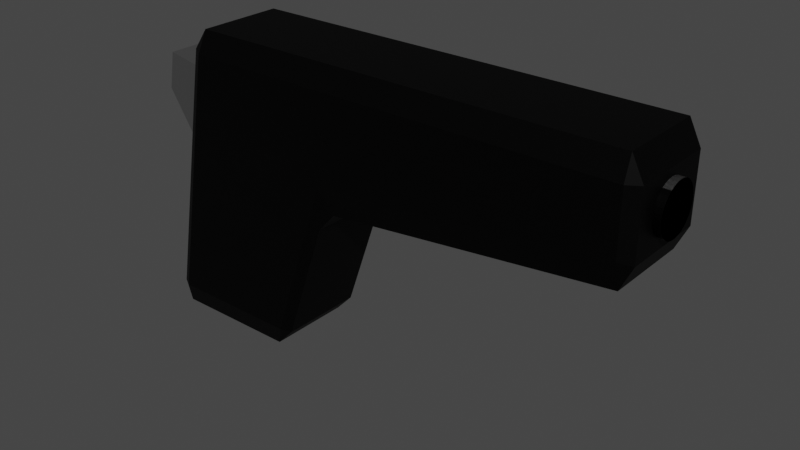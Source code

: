 # Source: Pistol.blend  (saved by Blender 3.5.10; exported with 4.5.12 LTS)
import bpy
from mathutils import Matrix  # noqa: F401  (used for matrix-valued properties, if any)

bpy.ops.wm.read_factory_settings(use_empty=True)
scene = bpy.context.scene
scene.name = 'Scene'

# ---- collections
col_collection = bpy.data.collections.new('Collection'); scene.collection.children.link(col_collection)

# ---- materials (node trees are filled in below, after node groups)
mat_pistolblack = bpy.data.materials.new('PistolBlack')
mat_pistolblack.alpha_threshold = 0.0
mat_pistolblack.use_transparent_shadow = False
mat_pistolblack.roughness = 0.5
mat_pistolblack.line_color = (0.0, 0.0, 0.0, 1.0)
mat_pistolgray = bpy.data.materials.new('PistolGray')
mat_pistolgray.use_transparent_shadow = False

# ---- material node trees
mat_pistolblack.use_nodes = True; mat_pistolblack.node_tree.nodes.clear()
_N = mat_pistolblack.node_tree.nodes; _L = mat_pistolblack.node_tree.links
n0 = _N.new('ShaderNodeOutputMaterial'); n0.name = 'Material Output'; n0.location = (300, 300)
n1 = _N.new('ShaderNodeBsdfPrincipled'); n1.name = 'Principled BSDF'; n1.location = (10, 300)
n1.distribution = 'GGX'
n1.subsurface_method = 'RANDOM_WALK_SKIN'
n1.inputs[0].default_value = (0.0005154, 0.0005154, 0.0005154, 1.0)
n1.inputs[3].default_value = 1.45
n1.inputs[13].default_value = 0.09
n1.inputs[27].default_value = (0.0, 0.0, 0.0, 1.0)
n1.inputs[28].default_value = 1.0
_L.new(n1.outputs[0], n0.inputs[0])
n0.is_active_output = True
mat_pistolgray.use_nodes = True; mat_pistolgray.node_tree.nodes.clear()
_N = mat_pistolgray.node_tree.nodes; _L = mat_pistolgray.node_tree.links
n0 = _N.new('ShaderNodeBsdfPrincipled'); n0.name = 'Principled BSDF'; n0.location = (10, 300)
n0.distribution = 'GGX'
n0.subsurface_method = 'RANDOM_WALK_SKIN'
n0.inputs[0].default_value = (0.05222, 0.05222, 0.05222, 1.0)
n0.inputs[3].default_value = 1.45
n0.inputs[27].default_value = (0.0, 0.0, 0.0, 1.0)
n0.inputs[28].default_value = 1.0
n1 = _N.new('ShaderNodeOutputMaterial'); n1.name = 'Material Output'; n1.location = (300, 300)
_L.new(n0.outputs[0], n1.inputs[0])
n1.is_active_output = True

# ---- world
world_world = bpy.data.worlds.new('World'); scene.world = world_world
world_world.use_nodes = True; world_world.node_tree.nodes.clear()
_N = world_world.node_tree.nodes; _L = world_world.node_tree.links
n0 = _N.new('ShaderNodeOutputWorld'); n0.name = 'World Output'; n0.location = (300, 300)
n1 = _N.new('ShaderNodeBackground'); n1.name = 'Background'; n1.location = (10, 300)
n1.inputs[0].default_value = (0.05088, 0.05088, 0.05088, 1.0)
_L.new(n1.outputs[0], n0.inputs[0])
n0.is_active_output = True
world_world.color = (0.05088, 0.05088, 0.05088)
world_world.use_sun_shadow = False
world_world.sun_shadow_jitter_overblur = 0.0

# ---- meshes
me_cube = bpy.data.meshes.new('Cube')
me_cube.from_pydata([(1.0, 0.85, 1.0), (1.0, 1.0, 0.85), (0.1159, 0.85, -1.0), (0.2443, 1.0, -0.85), (0.3507, 0.85, -0.8763), (1.0, -1.0, 0.85), (1.0, -0.85, 1.0), (0.3505, -0.85, -0.8762), (0.2443, -1.0, -0.85), (0.1159, -0.85, -1.0), (-0.8953, 1.0, 0.85), (-1.105, 0.6958, 0.7144), (-0.85, 0.85, 1.0), (-1.299, 0.6958, 0.185), (-1.519, 1.0, -0.85), (-1.584, 0.85, -1.0), (-1.105, -0.6958, 0.7144), (-0.8953, -1.0, 0.85), (-0.85, -0.85, 1.0), (-1.584, -0.85, -1.0), (-1.519, -1.0, -0.85), (-1.299, -0.6958, 0.185), (0.9154, -0.85, -0.04978), (1.15, -0.85, 0.08187), (1.0, -1.0, 0.2525), (0.9152, 0.85, -0.05245), (1.0, 1.0, 0.2492), (1.15, 0.85, 0.07907), (4.85, 0.85, 1.0), (5.0, 0.85, 0.85), (4.85, 1.0, 0.85), (4.85, -0.85, 1.0), (4.85, -1.0, 0.85), (5.0, -0.85, 0.85), (4.85, -1.0, 0.4519), (4.85, -0.85, 0.2745), (5.0, -0.85, 0.4323), (4.85, 1.0, 0.4485), (5.0, 0.85, 0.4295), (4.85, 0.85, 0.2717), (-1.682, -0.85, -0.8592), (-1.682, 0.85, -0.8592), (-1.052, -0.85, 0.8592), (-1.052, 0.85, 0.8592), (-1.636, 0.6958, 0.7632), (-1.727, 0.6958, 0.515), (-1.636, -0.6958, 0.7632), (-1.727, -0.6958, 0.515), (5.094, 0.4804, 0.6405), (4.906, 0.4804, 0.6405), (4.906, 0.4804, 0.6405), (5.094, 0.4804, 0.6405), (4.906, 0.4712, 0.6095), (5.094, 0.4712, 0.6095), (4.906, 0.4438, 0.5797), (5.094, 0.4438, 0.5797), (4.906, 0.3994, 0.5522), (5.094, 0.3994, 0.5522), (4.906, 0.3397, 0.5282), (5.094, 0.3397, 0.5282), (4.906, 0.2669, 0.5084), (5.094, 0.2669, 0.5084), (4.906, 0.1838, 0.4937), (5.094, 0.1838, 0.4937), (4.906, 0.09372, 0.4847), (5.094, 0.09372, 0.4847), (4.906, 4.916e-09, 0.4816), (5.094, 4.916e-09, 0.4816), (4.906, -0.09372, 0.4847), (5.094, -0.09372, 0.4847), (4.906, -0.1838, 0.4937), (5.094, -0.1838, 0.4937), (4.906, -0.2669, 0.5084), (5.094, -0.2669, 0.5084), (4.906, -0.3397, 0.5282), (5.094, -0.3397, 0.5282), (4.906, -0.3994, 0.5522), (5.094, -0.3994, 0.5522), (4.906, -0.4438, 0.5797), (5.094, -0.4438, 0.5797), (4.906, -0.4712, 0.6095), (5.094, -0.4712, 0.6095), (4.906, -0.4804, 0.6405), (5.094, -0.4804, 0.6405), (4.906, -0.4712, 0.6714), (5.094, -0.4712, 0.6714), (4.906, -0.4438, 0.7012), (5.094, -0.4438, 0.7012), (4.906, -0.3994, 0.7287), (5.094, -0.3994, 0.7287), (4.906, -0.3397, 0.7527), (5.094, -0.3397, 0.7527), (4.906, -0.2669, 0.7725), (5.094, -0.2669, 0.7725), (4.906, -0.1838, 0.7872), (5.094, -0.1838, 0.7872), (4.906, -0.09372, 0.7962), (5.094, -0.09372, 0.7962), (4.906, 4.916e-09, 0.7993), (5.094, 4.916e-09, 0.7993), (4.906, 0.09372, 0.7962), (5.094, 0.09372, 0.7962), (4.906, 0.1838, 0.7872), (5.094, 0.1838, 0.7872), (4.906, 0.2669, 0.7725), (5.094, 0.2669, 0.7725), (4.906, 0.3397, 0.7527), (5.094, 0.3397, 0.7527), (4.906, 0.3994, 0.7287), (5.094, 0.3994, 0.7287), (4.906, 0.4438, 0.7012), (5.094, 0.4438, 0.7012), (4.906, 0.4712, 0.6714), (5.094, 0.4712, 0.6714), (4.906, 0.4712, 0.6095), (5.094, 0.4712, 0.6095), (4.906, 0.4438, 0.5797), (5.094, 0.4438, 0.5797), (4.906, 0.3994, 0.5522), (5.094, 0.3994, 0.5522), (4.906, 0.3397, 0.5282), (5.094, 0.3397, 0.5282), (4.906, 0.2669, 0.5084), (5.094, 0.2669, 0.5084), (4.906, 0.1838, 0.4937), (5.094, 0.1838, 0.4937), (4.906, 0.09372, 0.4847), (5.094, 0.09372, 0.4847), (4.906, 4.916e-09, 0.4816), (5.094, 4.916e-09, 0.4816), (4.906, -0.09372, 0.4847), (5.094, -0.09372, 0.4847), (4.906, -0.1838, 0.4937), (5.094, -0.1838, 0.4937), (4.906, -0.2669, 0.5084), (5.094, -0.2669, 0.5084), (4.906, -0.3397, 0.5282), (5.094, -0.3397, 0.5282), (4.906, -0.3994, 0.5522), (5.094, -0.3994, 0.5522), (4.906, -0.4438, 0.5797), (5.094, -0.4438, 0.5797), (4.906, -0.4712, 0.6095), (5.094, -0.4712, 0.6095), (4.906, -0.4804, 0.6405), (5.094, -0.4804, 0.6405), (4.906, -0.4712, 0.6714), (5.094, -0.4712, 0.6714), (4.906, -0.4438, 0.7012), (5.094, -0.4438, 0.7012), (4.906, -0.3994, 0.7287), (5.094, -0.3994, 0.7287), (4.906, -0.3397, 0.7527), (5.094, -0.3397, 0.7527), (4.906, -0.2669, 0.7725), (5.094, -0.2669, 0.7725), (4.906, -0.1838, 0.7872), (5.094, -0.1838, 0.7872), (4.906, -0.09372, 0.7962), (5.094, -0.09372, 0.7962), (4.906, 4.916e-09, 0.7993), (5.094, 4.916e-09, 0.7993), (4.906, 0.09372, 0.7962), (5.094, 0.09372, 0.7962), (4.906, 0.1838, 0.7872), (5.094, 0.1838, 0.7872), (4.906, 0.2669, 0.7725), (5.094, 0.2669, 0.7725), (4.906, 0.3397, 0.7527), (5.094, 0.3397, 0.7527), (4.906, 0.3994, 0.7287), (5.094, 0.3994, 0.7287), (4.906, 0.4438, 0.7012), (5.094, 0.4438, 0.7012), (4.906, 0.4712, 0.6714), (5.094, 0.4712, 0.6714), (5.094, 0.4804, 0.6405), (4.906, 0.4804, 0.6405), (4.906, 0.4712, 0.6095), (5.094, 0.4712, 0.6095), (4.906, 0.4438, 0.5797), (5.094, 0.4438, 0.5797), (4.906, 0.3994, 0.5522), (5.094, 0.3994, 0.5522), (4.906, 0.3397, 0.5282), (5.094, 0.3397, 0.5282), (4.906, 0.2669, 0.5084), (5.094, 0.2669, 0.5084), (4.906, 0.1838, 0.4937), (5.094, 0.1838, 0.4937), (4.906, 0.09372, 0.4847), (5.094, 0.09372, 0.4847), (4.906, 4.916e-09, 0.4816), (5.094, 4.916e-09, 0.4816), (4.906, -0.09372, 0.4847), (5.094, -0.09372, 0.4847), (4.906, -0.1838, 0.4937), (5.094, -0.1838, 0.4937), (4.906, -0.2669, 0.5084), (5.094, -0.2669, 0.5084), (4.906, -0.3397, 0.5282), (5.094, -0.3397, 0.5282), (4.906, -0.3994, 0.5522), (5.094, -0.3994, 0.5522), (4.906, -0.4438, 0.5797), (5.094, -0.4438, 0.5797), (4.906, -0.4712, 0.6095), (5.094, -0.4712, 0.6095), (4.906, -0.4804, 0.6405), (5.094, -0.4804, 0.6405), (4.906, -0.4712, 0.6714), (5.094, -0.4712, 0.6714), (4.906, -0.4438, 0.7012), (5.094, -0.4438, 0.7012), (4.906, -0.3994, 0.7287), (5.094, -0.3994, 0.7287), (4.906, -0.3397, 0.7527), (5.094, -0.3397, 0.7527), (4.906, -0.2669, 0.7725), (5.094, -0.2669, 0.7725), (4.906, -0.1838, 0.7872), (5.094, -0.1838, 0.7872), (4.906, -0.09372, 0.7962), (5.094, -0.09372, 0.7962), (4.906, 4.916e-09, 0.7993), (5.094, 4.916e-09, 0.7993), (4.906, 0.09372, 0.7962), (5.094, 0.09372, 0.7962), (4.906, 0.1838, 0.7872), (5.094, 0.1838, 0.7872), (4.906, 0.2669, 0.7725), (5.094, 0.2669, 0.7725), (4.906, 0.3397, 0.7527), (5.094, 0.3397, 0.7527), (4.906, 0.3994, 0.7287), (5.094, 0.3994, 0.7287), (4.906, 0.4438, 0.7012), (5.094, 0.4438, 0.7012), (4.906, 0.4712, 0.6714), (5.094, 0.4712, 0.6714), (5.094, 0.4804, 0.6405), (4.906, 0.4804, 0.6405), (4.906, 0.4712, 0.6095), (5.094, 0.4712, 0.6095), (4.906, 0.4438, 0.5797), (5.094, 0.4438, 0.5797), (4.906, 0.3994, 0.5522), (5.094, 0.3994, 0.5522), (4.906, 0.3397, 0.5282), (5.094, 0.3397, 0.5282), (4.906, 0.2669, 0.5084), (5.094, 0.2669, 0.5084), (4.906, 0.1838, 0.4937), (5.094, 0.1838, 0.4937), (4.906, 0.09372, 0.4847), (5.094, 0.09372, 0.4847), (4.906, 4.916e-09, 0.4816), (5.094, 4.916e-09, 0.4816), (4.906, -0.09372, 0.4847), (5.094, -0.09372, 0.4847), (4.906, -0.1838, 0.4937), (5.094, -0.1838, 0.4937), (4.906, -0.2669, 0.5084), (5.094, -0.2669, 0.5084), (4.906, -0.3397, 0.5282), (5.094, -0.3397, 0.5282), (4.906, -0.3994, 0.5522), (5.094, -0.3994, 0.5522), (4.906, -0.4438, 0.5797), (5.094, -0.4438, 0.5797), (4.906, -0.4712, 0.6095), (5.094, -0.4712, 0.6095), (4.906, -0.4804, 0.6405), (5.094, -0.4804, 0.6405), (4.906, -0.4712, 0.6714), (5.094, -0.4712, 0.6714), (4.906, -0.4438, 0.7012), (5.094, -0.4438, 0.7012), (4.906, -0.3994, 0.7287), (5.094, -0.3994, 0.7287), (4.906, -0.3397, 0.7527), (5.094, -0.3397, 0.7527), (4.906, -0.2669, 0.7725), (5.094, -0.2669, 0.7725), (4.906, -0.1838, 0.7872), (5.094, -0.1838, 0.7872), (4.906, -0.09372, 0.7962), (5.094, -0.09372, 0.7962), (4.906, 4.916e-09, 0.7993), (5.094, 4.916e-09, 0.7993), (4.906, 0.09372, 0.7962), (5.094, 0.09372, 0.7962), (4.906, 0.1838, 0.7872), (5.094, 0.1838, 0.7872), (4.906, 0.2669, 0.7725), (5.094, 0.2669, 0.7725), (4.906, 0.3397, 0.7527), (5.094, 0.3397, 0.7527), (4.906, 0.3994, 0.7287), (5.094, 0.3994, 0.7287), (4.906, 0.4438, 0.7012), (5.094, 0.4438, 0.7012), (4.906, 0.4712, 0.6714), (5.094, 0.4712, 0.6714)], [], [(14, 10, 1, 26, 3), (5, 24, 34, 32), (23, 27, 39, 35), (4, 25, 22, 7), (8, 24, 5, 17, 20), (26, 1, 30, 37), (11, 13, 45, 44), (15, 2, 9, 19), (0, 12, 18, 6), (36, 38, 29, 33), (2, 3, 4), (7, 8, 9), (10, 43, 12), (41, 14, 15), (42, 17, 18), (19, 20, 40), (22, 23, 24), (25, 26, 27), (28, 29, 30), (31, 32, 33), (34, 35, 36), (37, 38, 39), (15, 19, 40, 41), (2, 15, 14, 3), (25, 4, 3, 26), (20, 17, 42, 40), (24, 8, 7, 22), (10, 14, 41, 43), (6, 18, 17, 5), (19, 9, 8, 20), (18, 12, 43, 42), (12, 0, 1, 10), (9, 2, 4, 7), (22, 25, 27, 23), (28, 31, 33, 29), (32, 34, 36, 33), (29, 38, 37, 30), (35, 39, 38, 36), (23, 35, 34, 24), (31, 6, 5, 32), (0, 28, 30, 1), (39, 27, 26, 37), (0, 6, 31, 28), (21, 13, 41, 40), (16, 21, 40, 42), (13, 11, 43, 41), (11, 16, 42, 43), (47, 46, 44, 45), (13, 21, 47, 45), (16, 11, 44, 46), (21, 16, 46, 47), (182, 184, 185, 183), (115, 117, 119, 121, 123, 125, 127, 129, 131, 133, 135, 137, 139, 141, 143, 145, 147, 149, 151, 153, 155, 157, 159, 161, 163, 165, 167, 169, 171, 173, 175, 48), (50, 52, 53, 51), (177, 238, 236, 234, 232, 230, 228, 226, 224, 222, 220, 218, 216, 214, 212, 210, 208, 206, 204, 202, 200, 198, 196, 194, 192, 190, 188, 186, 184, 182, 180, 178), (170, 172, 173, 171), (52, 54, 55, 53), (186, 188, 189, 187), (168, 170, 171, 169), (54, 56, 57, 55), (188, 190, 191, 189), (166, 168, 169, 167), (56, 58, 59, 57), (190, 192, 193, 191), (164, 166, 167, 165), (58, 60, 61, 59), (192, 194, 195, 193), (162, 164, 165, 163), (60, 62, 63, 61), (194, 196, 197, 195), (160, 162, 163, 161), (62, 64, 65, 63), (196, 198, 199, 197), (158, 160, 161, 159), (64, 66, 67, 65), (198, 200, 201, 199), (156, 158, 159, 157), (66, 68, 69, 67), (200, 202, 203, 201), (154, 156, 157, 155), (68, 70, 71, 69), (202, 204, 205, 203), (152, 154, 155, 153), (70, 72, 73, 71), (204, 206, 207, 205), (150, 152, 153, 151), (72, 74, 75, 73), (206, 208, 209, 207), (148, 150, 151, 149), (74, 76, 77, 75), (208, 210, 211, 209), (146, 148, 149, 147), (76, 78, 79, 77), (210, 212, 213, 211), (144, 146, 147, 145), (78, 80, 81, 79), (212, 214, 215, 213), (142, 144, 145, 143), (80, 82, 83, 81), (214, 216, 217, 215), (140, 142, 143, 141), (82, 84, 85, 83), (216, 218, 219, 217), (138, 140, 141, 139), (84, 86, 87, 85), (218, 220, 221, 219), (136, 138, 139, 137), (86, 88, 89, 87), (220, 222, 223, 221), (134, 136, 137, 135), (88, 90, 91, 89), (222, 224, 225, 223), (132, 134, 135, 133), (90, 92, 93, 91), (224, 226, 227, 225), (130, 132, 133, 131), (92, 94, 95, 93), (226, 228, 229, 227), (128, 130, 131, 129), (94, 96, 97, 95), (228, 230, 231, 229), (126, 128, 129, 127), (96, 98, 99, 97), (230, 232, 233, 231), (124, 126, 127, 125), (98, 100, 101, 99), (232, 234, 235, 233), (122, 124, 125, 123), (100, 102, 103, 101), (234, 236, 237, 235), (120, 122, 123, 121), (102, 104, 105, 103), (179, 181, 183, 185, 187, 189, 191, 193, 195, 197, 199, 201, 203, 205, 207, 209, 211, 213, 215, 217, 219, 221, 223, 225, 227, 229, 231, 233, 235, 237, 239, 176), (118, 120, 121, 119), (104, 106, 107, 105), (49, 174, 172, 170, 168, 166, 164, 162, 160, 158, 156, 154, 152, 150, 148, 146, 144, 142, 140, 138, 136, 134, 132, 130, 128, 126, 124, 122, 120, 118, 116, 114), (116, 118, 119, 117), (106, 108, 109, 107), (174, 49, 48, 175), (114, 116, 117, 115), (108, 110, 111, 109), (53, 55, 57, 59, 61, 63, 65, 67, 69, 71, 73, 75, 77, 79, 81, 83, 85, 87, 89, 91, 93, 95, 97, 99, 101, 103, 105, 107, 109, 111, 113, 51), (49, 114, 115, 48), (110, 112, 113, 111), (184, 186, 187, 185), (172, 174, 175, 173), (112, 50, 51, 113), (50, 112, 110, 108, 106, 104, 102, 100, 98, 96, 94, 92, 90, 88, 86, 84, 82, 80, 78, 76, 74, 72, 70, 68, 66, 64, 62, 60, 58, 56, 54, 52), (180, 182, 183, 181), (238, 177, 176, 239), (178, 180, 181, 179), (177, 178, 179, 176), (236, 238, 239, 237), (246, 247, 249, 248), (241, 242, 244, 246, 248, 250, 252, 254, 256, 258, 260, 262, 264, 266, 268, 270, 272, 274, 276, 278, 280, 282, 284, 286, 288, 290, 292, 294, 296, 298, 300, 302), (250, 251, 253, 252), (252, 253, 255, 254), (254, 255, 257, 256), (256, 257, 259, 258), (258, 259, 261, 260), (260, 261, 263, 262), (262, 263, 265, 264), (264, 265, 267, 266), (266, 267, 269, 268), (268, 269, 271, 270), (270, 271, 273, 272), (272, 273, 275, 274), (274, 275, 277, 276), (276, 277, 279, 278), (278, 279, 281, 280), (280, 281, 283, 282), (282, 283, 285, 284), (284, 285, 287, 286), (286, 287, 289, 288), (288, 289, 291, 290), (290, 291, 293, 292), (292, 293, 295, 294), (294, 295, 297, 296), (296, 297, 299, 298), (298, 299, 301, 300), (243, 240, 303, 301, 299, 297, 295, 293, 291, 289, 287, 285, 283, 281, 279, 277, 275, 273, 271, 269, 267, 265, 263, 261, 259, 257, 255, 253, 251, 249, 247, 245), (248, 249, 251, 250), (244, 245, 247, 246), (302, 303, 240, 241), (242, 243, 245, 244), (241, 240, 243, 242), (300, 301, 303, 302)])
me_cube.polygons.foreach_set('material_index', [0, 0, 0, 0, 0, 0, 1, 0, 0, 0, 0, 0, 0, 0, 0, 0, 0, 0, 0, 0, 0, 0, 0, 0, 0, 0, 0, 0, 0, 0, 0, 0, 0, 0, 0, 0, 0, 0, 0, 0, 0, 0, 0, 0, 0, 0, 0, 1, 1, 1, 1, 0, 0, 0, 0, 0, 0, 0, 0, 0, 0, 0, 0, 0, 0, 0, 0, 0, 0, 0, 0, 0, 0, 0, 0, 0, 0, 0, 0, 0, 0, 0, 0, 0, 0, 0, 0, 0, 0, 0, 0, 0, 0, 0, 0, 0, 0, 0, 0, 0, 0, 0, 0, 0, 0, 0, 0, 0, 0, 0, 0, 0, 0, 0, 0, 0, 0, 0, 0, 0, 0, 0, 0, 0, 0, 0, 0, 0, 0, 0, 0, 0, 0, 0, 0, 0, 0, 0, 0, 0, 0, 0, 0, 0, 0, 0, 0, 0, 0, 0, 0, 0, 0, 1, 1, 1, 1, 1, 1, 1, 1, 1, 1, 1, 1, 1, 1, 1, 1, 1, 1, 1, 1, 1, 1, 1, 1, 1, 1, 1, 1, 1, 1, 1, 1, 1, 1])
_uv = me_cube.uv_layers.new(name='UVMap')
_uv.uv.foreach_set('vector', [0.3938, 0.2697, 0.6062, 0.2694, 0.6062, 0.5, 0.5311, 0.5, 0.3938, 0.4871, 0.6062, 0.75, 0.5316, 0.75, 0.5374, 0.75, 0.6012, 0.75, 0.5093, 0.7313, 0.5089, 0.5187, 0.5089, 0.5187, 0.5093, 0.7312, 0.3905, 0.5187, 0.4934, 0.5188, 0.4938, 0.7313, 0.3905, 0.7312, 0.3937, 0.7629, 0.5316, 0.75, 0.6062, 0.75, 0.6063, 0.9806, 0.3937, 0.9803, 0.5311, 0.5, 0.6062, 0.5, 0.6012, 0.5, 0.5369, 0.5, 0.5893, 0.212, 0.5231, 0.212, 0.5583, 0.212, 0.5893, 0.212, 0.1437, 0.5188, 0.3563, 0.5188, 0.3563, 0.7313, 0.1438, 0.7313, 0.625, 0.5188, 0.8563, 0.5188, 0.8563, 0.7313, 0.625, 0.7313, 0.5334, 0.7313, 0.5331, 0.5187, 0.6008, 0.5188, 0.6008, 0.7312, 0.3563, 0.5188, 0.3723, 0.5, 0.375, 0.5188, 0.375, 0.7313, 0.3723, 0.75, 0.3563, 0.7313, 0.6127, 0.25, 0.6074, 0.2313, 0.625, 0.2313, 0.1315, 0.5188, 0.1519, 0.5, 0.1437, 0.5188, 0.6074, 0.01875, 0.6127, 0.0, 0.625, 0.01875, 0.1438, 0.7313, 0.1519, 0.75, 0.1315, 0.7313, 0.4938, 0.7313, 0.5093, 0.7313, 0.5316, 0.75, 0.4934, 0.5188, 0.5311, 0.5, 0.5089, 0.5187, 0.625, 0.5187, 0.6008, 0.5188, 0.6012, 0.5, 0.625, 0.7312, 0.6012, 0.75, 0.6008, 0.7312, 0.5374, 0.75, 0.5093, 0.7312, 0.5334, 0.7313, 0.5369, 0.5, 0.5331, 0.5187, 0.5089, 0.5187, 0.1437, 0.5188, 0.1438, 0.7313, 0.125, 0.7313, 0.125, 0.5188, 0.3563, 0.5188, 0.1437, 0.5188, 0.1519, 0.5, 0.3723, 0.5, 0.4934, 0.5188, 0.3905, 0.5187, 0.3938, 0.4871, 0.5311, 0.5, 0.4002, 0.0, 0.6127, 0.0, 0.6074, 0.01875, 0.3926, 0.01875, 0.5316, 0.75, 0.3937, 0.7629, 0.3905, 0.7312, 0.4938, 0.7313, 0.6062, 0.2694, 0.3938, 0.2697, 0.3926, 0.2313, 0.6074, 0.2313, 0.625, 0.75, 0.625, 0.9812, 0.6063, 0.9806, 0.6062, 0.75, 0.1438, 0.7313, 0.3563, 0.7313, 0.3723, 0.75, 0.1519, 0.75, 0.625, 0.01875, 0.625, 0.2313, 0.6074, 0.2313, 0.6074, 0.01875, 0.625, 0.2688, 0.625, 0.5, 0.6062, 0.5, 0.6062, 0.2694, 0.3563, 0.7313, 0.3563, 0.5188, 0.3905, 0.5187, 0.3905, 0.7312, 0.4938, 0.7313, 0.4934, 0.5188, 0.5089, 0.5187, 0.5093, 0.7313, 0.625, 0.5187, 0.625, 0.7312, 0.6008, 0.7312, 0.6008, 0.5188, 0.6012, 0.75, 0.5374, 0.75, 0.5334, 0.7313, 0.6008, 0.7312, 0.6008, 0.5188, 0.5331, 0.5187, 0.5369, 0.5, 0.6012, 0.5, 0.5093, 0.7312, 0.5089, 0.5187, 0.5331, 0.5187, 0.5334, 0.7313, 0.5093, 0.7313, 0.5093, 0.7312, 0.5374, 0.75, 0.5316, 0.75, 0.625, 0.7312, 0.625, 0.7313, 0.6062, 0.75, 0.6012, 0.75, 0.625, 0.5188, 0.625, 0.5187, 0.6012, 0.5, 0.6062, 0.5, 0.5089, 0.5187, 0.5089, 0.5187, 0.5311, 0.5, 0.5369, 0.5, 0.625, 0.5188, 0.625, 0.7313, 0.625, 0.7312, 0.625, 0.5187, 0.5231, 0.03803, 0.5231, 0.212, 0.3926, 0.2313, 0.3926, 0.01875, 0.5893, 0.03803, 0.5231, 0.03803, 0.3926, 0.01875, 0.6074, 0.01875, 0.5231, 0.212, 0.5893, 0.212, 0.6074, 0.2313, 0.3926, 0.2313, 0.5893, 0.212, 0.5893, 0.03803, 0.6074, 0.01875, 0.6074, 0.2313, 0.5583, 0.03803, 0.5893, 0.03803, 0.5893, 0.212, 0.5583, 0.212, 0.5231, 0.212, 0.5231, 0.03803, 0.5583, 0.03803, 0.5583, 0.212, 0.5893, 0.03803, 0.5893, 0.212, 0.5893, 0.212, 0.5893, 0.03803, 0.5231, 0.03803, 0.5893, 0.03803, 0.5893, 0.03803, 0.5583, 0.03803, 0.9062, 0.5, 0.875, 0.5, 0.875, 1.0, 0.9062, 1.0, 0.2968, 0.4854, 0.3418, 0.4717, 0.3833, 0.4496, 0.4197, 0.4197, 0.4496, 0.3833, 0.4717, 0.3418, 0.4854, 0.2968, 0.49, 0.25, 0.4854, 0.2032, 0.4717, 0.1582, 0.4496, 0.1167, 0.4197, 0.08029, 0.3833, 0.05045, 0.3418, 0.02827, 0.2968, 0.01461, 0.25, 0.01, 0.2032, 0.01461, 0.1582, 0.02827, 0.1167, 0.05045, 0.08029, 0.08029, 0.05045, 0.1167, 0.02827, 0.1582, 0.01461, 0.2032, 0.01, 0.25, 0.01461, 0.2968, 0.02827, 0.3418, 0.05045, 0.3833, 0.08029, 0.4197, 0.1167, 0.4496, 0.1582, 0.4717, 0.2032, 0.4854, 0.25, 0.49, 1.0, 0.5, 0.9688, 0.5, 0.9688, 1.0, 1.0, 1.0, 0.75, 0.49, 0.7032, 0.4854, 0.6582, 0.4717, 0.6167, 0.4496, 0.5803, 0.4197, 0.5504, 0.3833, 0.5283, 0.3418, 0.5146, 0.2968, 0.51, 0.25, 0.5146, 0.2032, 0.5283, 0.1582, 0.5504, 0.1167, 0.5803, 0.08029, 0.6167, 0.05045, 0.6582, 0.02827, 0.7032, 0.01461, 0.75, 0.01, 0.7968, 0.01461, 0.8418, 0.02827, 0.8833, 0.05045, 0.9197, 0.08029, 0.9496, 0.1167, 0.9717, 0.1582, 0.9854, 0.2032, 0.99, 0.25, 0.9854, 0.2968, 0.9717, 0.3418, 0.9496, 0.3833, 0.9197, 0.4197, 0.8833, 0.4496, 0.8418, 0.4717, 0.7968, 0.4854, 0.09375, 0.5, 0.0625, 0.5, 0.0625, 1.0, 0.09375, 1.0, 0.9688, 0.5, 0.9375, 0.5, 0.9375, 1.0, 0.9688, 1.0, 0.8438, 0.5, 0.8125, 0.5, 0.8125, 1.0, 0.8438, 1.0, 0.125, 0.5, 0.09375, 0.5, 0.09375, 1.0, 0.125, 1.0, 0.9375, 0.5, 0.9062, 0.5, 0.9062, 1.0, 0.9375, 1.0, 0.8125, 0.5, 0.7812, 0.5, 0.7812, 1.0, 0.8125, 1.0, 0.1562, 0.5, 0.125, 0.5, 0.125, 1.0, 0.1562, 1.0, 0.9062, 0.5, 0.875, 0.5, 0.875, 1.0, 0.9062, 1.0, 0.7812, 0.5, 0.75, 0.5, 0.75, 1.0, 0.7812, 1.0, 0.1875, 0.5, 0.1562, 0.5, 0.1562, 1.0, 0.1875, 1.0, 0.875, 0.5, 0.8438, 0.5, 0.8438, 1.0, 0.875, 1.0, 0.75, 0.5, 0.7188, 0.5, 0.7188, 1.0, 0.75, 1.0, 0.2188, 0.5, 0.1875, 0.5, 0.1875, 1.0, 0.2188, 1.0, 0.8438, 0.5, 0.8125, 0.5, 0.8125, 1.0, 0.8438, 1.0, 0.7188, 0.5, 0.6875, 0.5, 0.6875, 1.0, 0.7188, 1.0, 0.25, 0.5, 0.2188, 0.5, 0.2188, 1.0, 0.25, 1.0, 0.8125, 0.5, 0.7812, 0.5, 0.7812, 1.0, 0.8125, 1.0, 0.6875, 0.5, 0.6562, 0.5, 0.6562, 1.0, 0.6875, 1.0, 0.2812, 0.5, 0.25, 0.5, 0.25, 1.0, 0.2812, 1.0, 0.7812, 0.5, 0.75, 0.5, 0.75, 1.0, 0.7812, 1.0, 0.6562, 0.5, 0.625, 0.5, 0.625, 1.0, 0.6562, 1.0, 0.3125, 0.5, 0.2812, 0.5, 0.2812, 1.0, 0.3125, 1.0, 0.75, 0.5, 0.7188, 0.5, 0.7188, 1.0, 0.75, 1.0, 0.625, 0.5, 0.5938, 0.5, 0.5938, 1.0, 0.625, 1.0, 0.3438, 0.5, 0.3125, 0.5, 0.3125, 1.0, 0.3438, 1.0, 0.7188, 0.5, 0.6875, 0.5, 0.6875, 1.0, 0.7188, 1.0, 0.5938, 0.5, 0.5625, 0.5, 0.5625, 1.0, 0.5938, 1.0, 0.375, 0.5, 0.3438, 0.5, 0.3438, 1.0, 0.375, 1.0, 0.6875, 0.5, 0.6562, 0.5, 0.6562, 1.0, 0.6875, 1.0, 0.5625, 0.5, 0.5312, 0.5, 0.5312, 1.0, 0.5625, 1.0, 0.4062, 0.5, 0.375, 0.5, 0.375, 1.0, 0.4062, 1.0, 0.6562, 0.5, 0.625, 0.5, 0.625, 1.0, 0.6562, 1.0, 0.5312, 0.5, 0.5, 0.5, 0.5, 1.0, 0.5312, 1.0, 0.4375, 0.5, 0.4062, 0.5, 0.4062, 1.0, 0.4375, 1.0, 0.625, 0.5, 0.5938, 0.5, 0.5938, 1.0, 0.625, 1.0, 0.5, 0.5, 0.4688, 0.5, 0.4688, 1.0, 0.5, 1.0, 0.4688, 0.5, 0.4375, 0.5, 0.4375, 1.0, 0.4688, 1.0, 0.5938, 0.5, 0.5625, 0.5, 0.5625, 1.0, 0.5938, 1.0, 0.4688, 0.5, 0.4375, 0.5, 0.4375, 1.0, 0.4688, 1.0, 0.5, 0.5, 0.4688, 0.5, 0.4688, 1.0, 0.5, 1.0, 0.5625, 0.5, 0.5312, 0.5, 0.5312, 1.0, 0.5625, 1.0, 0.4375, 0.5, 0.4062, 0.5, 0.4062, 1.0, 0.4375, 1.0, 0.5312, 0.5, 0.5, 0.5, 0.5, 1.0, 0.5312, 1.0, 0.5312, 0.5, 0.5, 0.5, 0.5, 1.0, 0.5312, 1.0, 0.4062, 0.5, 0.375, 0.5, 0.375, 1.0, 0.4062, 1.0, 0.5625, 0.5, 0.5312, 0.5, 0.5312, 1.0, 0.5625, 1.0, 0.5, 0.5, 0.4688, 0.5, 0.4688, 1.0, 0.5, 1.0, 0.375, 0.5, 0.3438, 0.5, 0.3438, 1.0, 0.375, 1.0, 0.5938, 0.5, 0.5625, 0.5, 0.5625, 1.0, 0.5938, 1.0, 0.4688, 0.5, 0.4375, 0.5, 0.4375, 1.0, 0.4688, 1.0, 0.3438, 0.5, 0.3125, 0.5, 0.3125, 1.0, 0.3438, 1.0, 0.625, 0.5, 0.5938, 0.5, 0.5938, 1.0, 0.625, 1.0, 0.4375, 0.5, 0.4062, 0.5, 0.4062, 1.0, 0.4375, 1.0, 0.3125, 0.5, 0.2812, 0.5, 0.2812, 1.0, 0.3125, 1.0, 0.6562, 0.5, 0.625, 0.5, 0.625, 1.0, 0.6562, 1.0, 0.4062, 0.5, 0.375, 0.5, 0.375, 1.0, 0.4062, 1.0, 0.2812, 0.5, 0.25, 0.5, 0.25, 1.0, 0.2812, 1.0, 0.6875, 0.5, 0.6562, 0.5, 0.6562, 1.0, 0.6875, 1.0, 0.375, 0.5, 0.3438, 0.5, 0.3438, 1.0, 0.375, 1.0, 0.25, 0.5, 0.2188, 0.5, 0.2188, 1.0, 0.25, 1.0, 0.7188, 0.5, 0.6875, 0.5, 0.6875, 1.0, 0.7188, 1.0, 0.3438, 0.5, 0.3125, 0.5, 0.3125, 1.0, 0.3438, 1.0, 0.2188, 0.5, 0.1875, 0.5, 0.1875, 1.0, 0.2188, 1.0, 0.75, 0.5, 0.7188, 0.5, 0.7188, 1.0, 0.75, 1.0, 0.3125, 0.5, 0.2812, 0.5, 0.2812, 1.0, 0.3125, 1.0, 0.1875, 0.5, 0.1562, 0.5, 0.1562, 1.0, 0.1875, 1.0, 0.7812, 0.5, 0.75, 0.5, 0.75, 1.0, 0.7812, 1.0, 0.2812, 0.5, 0.25, 0.5, 0.25, 1.0, 0.2812, 1.0, 0.1562, 0.5, 0.125, 0.5, 0.125, 1.0, 0.1562, 1.0, 0.8125, 0.5, 0.7812, 0.5, 0.7812, 1.0, 0.8125, 1.0, 0.25, 0.5, 0.2188, 0.5, 0.2188, 1.0, 0.25, 1.0, 0.125, 0.5, 0.09375, 0.5, 0.09375, 1.0, 0.125, 1.0, 0.8438, 0.5, 0.8125, 0.5, 0.8125, 1.0, 0.8438, 1.0, 0.2188, 0.5, 0.1875, 0.5, 0.1875, 1.0, 0.2188, 1.0, 0.09375, 0.5, 0.0625, 0.5, 0.0625, 1.0, 0.09375, 1.0, 0.875, 0.5, 0.8438, 0.5, 0.8438, 1.0, 0.875, 1.0, 0.1875, 0.5, 0.1562, 0.5, 0.1562, 1.0, 0.1875, 1.0, 0.2968, 0.4854, 0.3418, 0.4717, 0.3833, 0.4496, 0.4197, 0.4197, 0.4496, 0.3833, 0.4717, 0.3418, 0.4854, 0.2968, 0.49, 0.25, 0.4854, 0.2032, 0.4717, 0.1582, 0.4496, 0.1167, 0.4197, 0.08029, 0.3833, 0.05045, 0.3418, 0.02827, 0.2968, 0.01461, 0.25, 0.01, 0.2032, 0.01461, 0.1582, 0.02827, 0.1167, 0.05045, 0.08029, 0.08029, 0.05045, 0.1167, 0.02827, 0.1582, 0.01461, 0.2032, 0.01, 0.25, 0.01461, 0.2968, 0.02827, 0.3418, 0.05045, 0.3833, 0.08029, 0.4197, 0.1167, 0.4496, 0.1582, 0.4717, 0.2032, 0.4854, 0.25, 0.49, 0.9062, 0.5, 0.875, 0.5, 0.875, 1.0, 0.9062, 1.0, 0.1562, 0.5, 0.125, 0.5, 0.125, 1.0, 0.1562, 1.0, 0.75, 0.49, 0.7032, 0.4854, 0.6582, 0.4717, 0.6167, 0.4496, 0.5803, 0.4197, 0.5504, 0.3833, 0.5283, 0.3418, 0.5146, 0.2968, 0.51, 0.25, 0.5146, 0.2032, 0.5283, 0.1582, 0.5504, 0.1167, 0.5803, 0.08029, 0.6167, 0.05045, 0.6582, 0.02827, 0.7032, 0.01461, 0.75, 0.01, 0.7968, 0.01461, 0.8418, 0.02827, 0.8833, 0.05045, 0.9197, 0.08029, 0.9496, 0.1167, 0.9717, 0.1582, 0.9854, 0.2032, 0.99, 0.25, 0.9854, 0.2968, 0.9717, 0.3418, 0.9496, 0.3833, 0.9197, 0.4197, 0.8833, 0.4496, 0.8418, 0.4717, 0.7968, 0.4854, 0.9375, 0.5, 0.9062, 0.5, 0.9062, 1.0, 0.9375, 1.0, 0.125, 0.5, 0.09375, 0.5, 0.09375, 1.0, 0.125, 1.0, 0.03125, 0.5, 0.0, 0.5, 0.0, 1.0, 0.03125, 1.0, 0.9688, 0.5, 0.9375, 0.5, 0.9375, 1.0, 0.9688, 1.0, 0.09375, 0.5, 0.0625, 0.5, 0.0625, 1.0, 0.09375, 1.0, 0.2968, 0.4854, 0.3418, 0.4717, 0.3833, 0.4496, 0.4197, 0.4197, 0.4496, 0.3833, 0.4717, 0.3418, 0.4854, 0.2968, 0.49, 0.25, 0.4854, 0.2032, 0.4717, 0.1582, 0.4496, 0.1167, 0.4197, 0.08029, 0.3833, 0.05045, 0.3418, 0.02827, 0.2968, 0.01461, 0.25, 0.01, 0.2032, 0.01461, 0.1582, 0.02827, 0.1167, 0.05045, 0.08029, 0.08029, 0.05045, 0.1167, 0.02827, 0.1582, 0.01461, 0.2032, 0.01, 0.25, 0.01461, 0.2968, 0.02827, 0.3418, 0.05045, 0.3833, 0.08029, 0.4197, 0.1167, 0.4496, 0.1582, 0.4717, 0.2032, 0.4854, 0.25, 0.49, 1.0, 0.5, 0.9688, 0.5, 0.9688, 1.0, 1.0, 1.0, 0.0625, 0.5, 0.03125, 0.5, 0.03125, 1.0, 0.0625, 1.0, 0.875, 0.5, 0.8438, 0.5, 0.8438, 1.0, 0.875, 1.0, 0.0625, 0.5, 0.03125, 0.5, 0.03125, 1.0, 0.0625, 1.0, 0.03125, 0.5, 0.0, 0.5, 0.0, 1.0, 0.03125, 1.0, 0.75, 0.49, 0.7032, 0.4854, 0.6582, 0.4717, 0.6167, 0.4496, 0.5803, 0.4197, 0.5504, 0.3833, 0.5283, 0.3418, 0.5146, 0.2968, 0.51, 0.25, 0.5146, 0.2032, 0.5283, 0.1582, 0.5504, 0.1167, 0.5803, 0.08029, 0.6167, 0.05045, 0.6582, 0.02827, 0.7032, 0.01461, 0.75, 0.01, 0.7968, 0.01461, 0.8418, 0.02827, 0.8833, 0.05045, 0.9197, 0.08029, 0.9496, 0.1167, 0.9717, 0.1582, 0.9854, 0.2032, 0.99, 0.25, 0.9854, 0.2968, 0.9717, 0.3418, 0.9496, 0.3833, 0.9197, 0.4197, 0.8833, 0.4496, 0.8418, 0.4717, 0.7968, 0.4854, 0.9375, 0.5, 0.9062, 0.5, 0.9062, 1.0, 0.9375, 1.0, 0.03125, 0.5, 0.0, 0.5, 0.0, 1.0, 0.03125, 1.0, 0.9688, 0.5, 0.9375, 0.5, 0.9375, 1.0, 0.9688, 1.0, 1.0, 0.5, 0.9688, 0.5, 0.9688, 1.0, 1.0, 1.0, 0.0625, 0.5, 0.03125, 0.5, 0.03125, 1.0, 0.0625, 1.0, 0.9062, 0.5, 0.9062, 1.0, 0.875, 1.0, 0.875, 0.5, 0.75, 0.49, 0.7968, 0.4854, 0.8418, 0.4717, 0.8833, 0.4496, 0.9197, 0.4197, 0.9496, 0.3833, 0.9717, 0.3418, 0.9854, 0.2968, 0.99, 0.25, 0.9854, 0.2032, 0.9717, 0.1582, 0.9496, 0.1167, 0.9197, 0.08029, 0.8833, 0.05045, 0.8418, 0.02827, 0.7968, 0.01461, 0.75, 0.01, 0.7032, 0.01461, 0.6582, 0.02827, 0.6167, 0.05045, 0.5803, 0.08029, 0.5504, 0.1167, 0.5283, 0.1582, 0.5146, 0.2032, 0.51, 0.25, 0.5146, 0.2968, 0.5283, 0.3418, 0.5504, 0.3833, 0.5803, 0.4197, 0.6167, 0.4496, 0.6582, 0.4717, 0.7032, 0.4854, 0.8438, 0.5, 0.8438, 1.0, 0.8125, 1.0, 0.8125, 0.5, 0.8125, 0.5, 0.8125, 1.0, 0.7812, 1.0, 0.7812, 0.5, 0.7812, 0.5, 0.7812, 1.0, 0.75, 1.0, 0.75, 0.5, 0.75, 0.5, 0.75, 1.0, 0.7188, 1.0, 0.7188, 0.5, 0.7188, 0.5, 0.7188, 1.0, 0.6875, 1.0, 0.6875, 0.5, 0.6875, 0.5, 0.6875, 1.0, 0.6562, 1.0, 0.6562, 0.5, 0.6562, 0.5, 0.6562, 1.0, 0.625, 1.0, 0.625, 0.5, 0.625, 0.5, 0.625, 1.0, 0.5938, 1.0, 0.5938, 0.5, 0.5938, 0.5, 0.5938, 1.0, 0.5625, 1.0, 0.5625, 0.5, 0.5625, 0.5, 0.5625, 1.0, 0.5312, 1.0, 0.5312, 0.5, 0.5312, 0.5, 0.5312, 1.0, 0.5, 1.0, 0.5, 0.5, 0.5, 0.5, 0.5, 1.0, 0.4688, 1.0, 0.4688, 0.5, 0.4688, 0.5, 0.4688, 1.0, 0.4375, 1.0, 0.4375, 0.5, 0.4375, 0.5, 0.4375, 1.0, 0.4062, 1.0, 0.4062, 0.5, 0.4062, 0.5, 0.4062, 1.0, 0.375, 1.0, 0.375, 0.5, 0.375, 0.5, 0.375, 1.0, 0.3438, 1.0, 0.3438, 0.5, 0.3438, 0.5, 0.3438, 1.0, 0.3125, 1.0, 0.3125, 0.5, 0.3125, 0.5, 0.3125, 1.0, 0.2812, 1.0, 0.2812, 0.5, 0.2812, 0.5, 0.2812, 1.0, 0.25, 1.0, 0.25, 0.5, 0.25, 0.5, 0.25, 1.0, 0.2188, 1.0, 0.2188, 0.5, 0.2188, 0.5, 0.2188, 1.0, 0.1875, 1.0, 0.1875, 0.5, 0.1875, 0.5, 0.1875, 1.0, 0.1562, 1.0, 0.1562, 0.5, 0.1562, 0.5, 0.1562, 1.0, 0.125, 1.0, 0.125, 0.5, 0.125, 0.5, 0.125, 1.0, 0.09375, 1.0, 0.09375, 0.5, 0.09375, 0.5, 0.09375, 1.0, 0.0625, 1.0, 0.0625, 0.5, 0.2968, 0.4854, 0.25, 0.49, 0.2032, 0.4854, 0.1582, 0.4717, 0.1167, 0.4496, 0.08029, 0.4197, 0.05045, 0.3833, 0.02827, 0.3418, 0.01461, 0.2968, 0.01, 0.25, 0.01461, 0.2032, 0.02827, 0.1582, 0.05045, 0.1167, 0.08029, 0.08029, 0.1167, 0.05045, 0.1582, 0.02827, 0.2032, 0.01461, 0.25, 0.01, 0.2968, 0.01461, 0.3418, 0.02827, 0.3833, 0.05045, 0.4197, 0.08029, 0.4496, 0.1167, 0.4717, 0.1582, 0.4854, 0.2032, 0.49, 0.25, 0.4854, 0.2968, 0.4717, 0.3418, 0.4496, 0.3833, 0.4197, 0.4197, 0.3833, 0.4496, 0.3418, 0.4717, 0.875, 0.5, 0.875, 1.0, 0.8438, 1.0, 0.8438, 0.5, 0.9375, 0.5, 0.9375, 1.0, 0.9062, 1.0, 0.9062, 0.5, 0.03125, 0.5, 0.03125, 1.0, 0.0, 1.0, 0.0, 0.5, 0.9688, 0.5, 0.9688, 1.0, 0.9375, 1.0, 0.9375, 0.5, 1.0, 0.5, 1.0, 1.0, 0.9688, 1.0, 0.9688, 0.5, 0.0625, 0.5, 0.0625, 1.0, 0.03125, 1.0, 0.03125, 0.5])
me_cube.materials.append(mat_pistolblack)
me_cube.materials.append(mat_pistolgray)
me_cube.use_mirror_vertex_groups = False
me_cube.update()

# ---- objects
ob_cube = bpy.data.objects.new('Cube', me_cube)

# ---- transforms, parenting, visibility, modifiers, constraints
ob_cube.location = (0.0, 0.0, 0.0)
ob_cube.scale = (0.05, 0.03306, 0.1)
ob_cube.lock_rotations_4d = False
ob_cube.empty_display_type = 'ARROWS'
ob_cube.lineart.crease_threshold = 0.0

# ---- collection membership
col_collection.objects.link(ob_cube)

# ---- scene / render settings (as saved in the file)
scene.frame_start = 1; scene.frame_end = 250; scene.frame_set(109)
scene.render.engine = 'BLENDER_EEVEE_NEXT'
scene.cycles.sampling_pattern = 'TABULATED_SOBOL'
scene.view_settings.view_transform = 'Filmic'
bpy.context.view_layer.update()

# ---- added for rendering (the .blend has no active camera and no usable light): camera, sun
cam_auto = bpy.data.cameras.new('AutoCamera')
cam_auto.lens = 50.0
cam_auto.sensor_width = 36.0
cam_auto.clip_end = 1000.0
ob_auto_camera = bpy.data.objects.new('AutoCamera', cam_auto)
scene.collection.objects.link(ob_auto_camera)
ob_auto_camera.location = (0.455036, -0.445056, 0.296704)
ob_auto_camera.rotation_euler = (1.09748, -7.21219e-08, 0.694738)
scene.camera = ob_auto_camera
light_auto_sun = bpy.data.lights.new('AutoSun', 'SUN')
light_auto_sun.energy = 3.0
light_auto_sun.angle = 0.0523599
ob_auto_sun = bpy.data.objects.new('AutoSun', light_auto_sun)
scene.collection.objects.link(ob_auto_sun)
ob_auto_sun.rotation_euler = (0.872665, 0.174533, 0.523599)
bpy.context.view_layer.update()
